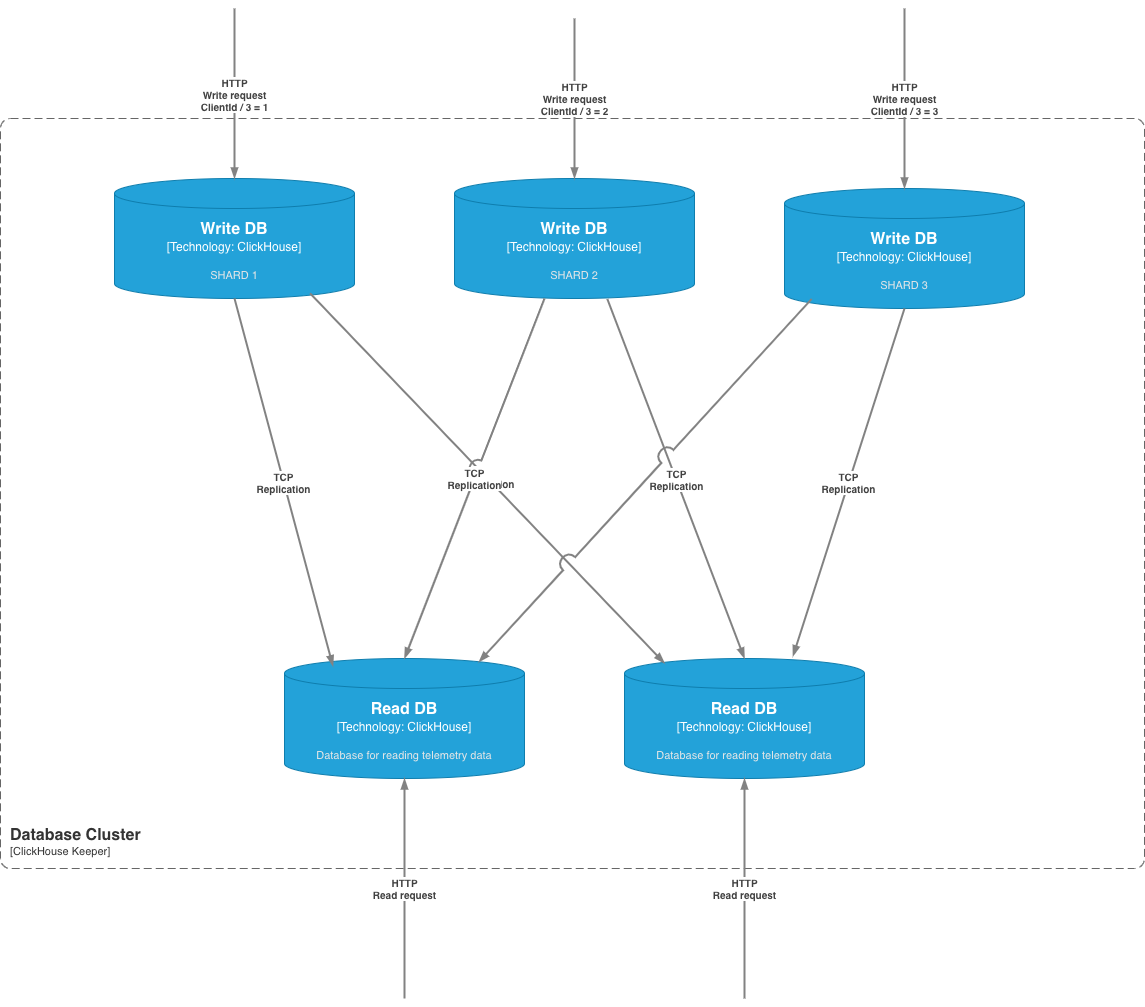

The diagram above was exported from draw.io. Its source (the exported page's mxGraphModel, read from the mxfile embedded in the PNG):
<mxGraphModel dx="200" dy="-6" grid="1" gridSize="10" guides="1" tooltips="1" connect="1" arrows="1" fold="1" page="1" pageScale="1" pageWidth="827" pageHeight="1169" math="0" shadow="0">
  <root>
    <mxCell id="0" />
    <mxCell id="1" parent="0" />
    <object placeholders="1" c4Name="Database Cluster" c4Type="SystemScopeBoundary" c4Application="ClickHouse Keeper" label="&lt;font style=&quot;font-size: 16px&quot;&gt;&lt;b&gt;&lt;div style=&quot;text-align: left&quot;&gt;%c4Name%&lt;/div&gt;&lt;/b&gt;&lt;/font&gt;&lt;div style=&quot;text-align: left&quot;&gt;[%c4Application%]&lt;/div&gt;" id="jmnfcBLgqMKQNApPhHJI-1">
      <mxCell style="rounded=1;fontSize=11;whiteSpace=wrap;html=1;dashed=1;arcSize=20;fillColor=none;strokeColor=#666666;fontColor=#333333;labelBackgroundColor=none;align=left;verticalAlign=bottom;labelBorderColor=none;spacingTop=0;spacing=10;dashPattern=8 4;metaEdit=1;rotatable=0;perimeter=rectanglePerimeter;noLabel=0;labelPadding=0;allowArrows=0;connectable=0;expand=0;recursiveResize=0;editable=1;pointerEvents=0;absoluteArcSize=1;points=[[0.25,0,0],[0.5,0,0],[0.75,0,0],[1,0.25,0],[1,0.5,0],[1,0.75,0],[0.75,1,0],[0.5,1,0],[0.25,1,0],[0,0.75,0],[0,0.5,0],[0,0.25,0]];" vertex="1" parent="1">
        <mxGeometry x="2346" y="1360" width="1144" height="750" as="geometry" />
      </mxCell>
    </object>
    <object placeholders="1" c4Name="Write DB" c4Type="Technology" c4Technology="ClickHouse" c4Description="SHARD 1" label="&lt;font style=&quot;font-size: 16px&quot;&gt;&lt;b&gt;%c4Name%&lt;/b&gt;&lt;/font&gt;&lt;div&gt;[%c4Type%:&amp;nbsp;%c4Technology%]&lt;/div&gt;&lt;br&gt;&lt;div&gt;&lt;font style=&quot;font-size: 11px&quot;&gt;&lt;font color=&quot;#E6E6E6&quot;&gt;%c4Description%&lt;/font&gt;&lt;/div&gt;" id="jmnfcBLgqMKQNApPhHJI-25">
      <mxCell style="shape=cylinder3;size=15;whiteSpace=wrap;html=1;boundedLbl=1;rounded=0;labelBackgroundColor=none;fillColor=#23A2D9;fontSize=12;fontColor=#ffffff;align=center;strokeColor=#0E7DAD;metaEdit=1;points=[[0.5,0,0],[1,0.25,0],[1,0.5,0],[1,0.75,0],[0.5,1,0],[0,0.75,0],[0,0.5,0],[0,0.25,0]];resizable=0;" vertex="1" parent="1">
        <mxGeometry x="2460" y="1420" width="240" height="120" as="geometry" />
      </mxCell>
    </object>
    <object placeholders="1" c4Name="Write DB" c4Type="Technology" c4Technology="ClickHouse" c4Description="SHARD 2" label="&lt;font style=&quot;font-size: 16px&quot;&gt;&lt;b&gt;%c4Name%&lt;/b&gt;&lt;/font&gt;&lt;div&gt;[%c4Type%:&amp;nbsp;%c4Technology%]&lt;/div&gt;&lt;br&gt;&lt;div&gt;&lt;font style=&quot;font-size: 11px&quot;&gt;&lt;font color=&quot;#E6E6E6&quot;&gt;%c4Description%&lt;/font&gt;&lt;/div&gt;" id="jmnfcBLgqMKQNApPhHJI-26">
      <mxCell style="shape=cylinder3;size=15;whiteSpace=wrap;html=1;boundedLbl=1;rounded=0;labelBackgroundColor=none;fillColor=#23A2D9;fontSize=12;fontColor=#ffffff;align=center;strokeColor=#0E7DAD;metaEdit=1;points=[[0.5,0,0],[1,0.25,0],[1,0.5,0],[1,0.75,0],[0.5,1,0],[0,0.75,0],[0,0.5,0],[0,0.25,0]];resizable=0;" vertex="1" parent="1">
        <mxGeometry x="2800" y="1420" width="240" height="120" as="geometry" />
      </mxCell>
    </object>
    <object placeholders="1" c4Name="Write DB" c4Type="Technology" c4Technology="ClickHouse" c4Description="SHARD 3" label="&lt;font style=&quot;font-size: 16px&quot;&gt;&lt;b&gt;%c4Name%&lt;/b&gt;&lt;/font&gt;&lt;div&gt;[%c4Type%:&amp;nbsp;%c4Technology%]&lt;/div&gt;&lt;br&gt;&lt;div&gt;&lt;font style=&quot;font-size: 11px&quot;&gt;&lt;font color=&quot;#E6E6E6&quot;&gt;%c4Description%&lt;/font&gt;&lt;/div&gt;" id="jmnfcBLgqMKQNApPhHJI-27">
      <mxCell style="shape=cylinder3;size=15;whiteSpace=wrap;html=1;boundedLbl=1;rounded=0;labelBackgroundColor=none;fillColor=#23A2D9;fontSize=12;fontColor=#ffffff;align=center;strokeColor=#0E7DAD;metaEdit=1;points=[[0.5,0,0],[1,0.25,0],[1,0.5,0],[1,0.75,0],[0.5,1,0],[0,0.75,0],[0,0.5,0],[0,0.25,0]];resizable=0;" vertex="1" parent="1">
        <mxGeometry x="3130" y="1430" width="240" height="120" as="geometry" />
      </mxCell>
    </object>
    <object placeholders="1" c4Type="Relationship" c4Description="HTTP&#10;Write request&#10;ClientId / 3 = 1" label="&lt;div style=&quot;text-align: left&quot;&gt;&lt;div style=&quot;text-align: center&quot;&gt;&lt;b&gt;%c4Description%&lt;/b&gt;&lt;/div&gt;" id="jmnfcBLgqMKQNApPhHJI-28">
      <mxCell style="endArrow=blockThin;html=1;fontSize=10;fontColor=#404040;strokeWidth=2;endFill=1;strokeColor=#828282;elbow=vertical;metaEdit=1;jumpStyle=arc;jumpSize=16;rounded=0;entryX=0.5;entryY=0;entryDx=0;entryDy=0;entryPerimeter=0;" edge="1" parent="1" target="jmnfcBLgqMKQNApPhHJI-25">
        <mxGeometry width="240" relative="1" as="geometry">
          <mxPoint x="2580" y="1250" as="sourcePoint" />
          <mxPoint x="2864" y="920" as="targetPoint" />
        </mxGeometry>
      </mxCell>
    </object>
    <object placeholders="1" c4Type="Relationship" c4Description="HTTP&#10;Write request&#10;ClientId / 3 = 2" label="&lt;div style=&quot;text-align: left&quot;&gt;&lt;div style=&quot;text-align: center&quot;&gt;&lt;b&gt;%c4Description%&lt;/b&gt;&lt;/div&gt;" id="jmnfcBLgqMKQNApPhHJI-29">
      <mxCell style="endArrow=blockThin;html=1;fontSize=10;fontColor=#404040;strokeWidth=2;endFill=1;strokeColor=#828282;elbow=vertical;metaEdit=1;jumpStyle=arc;jumpSize=16;rounded=0;entryX=0.5;entryY=0;entryDx=0;entryDy=0;entryPerimeter=0;" edge="1" parent="1" target="jmnfcBLgqMKQNApPhHJI-26">
        <mxGeometry width="240" relative="1" as="geometry">
          <mxPoint x="2920" y="1260" as="sourcePoint" />
          <mxPoint x="2910" y="1430" as="targetPoint" />
          <mxPoint as="offset" />
        </mxGeometry>
      </mxCell>
    </object>
    <object placeholders="1" c4Type="Relationship" c4Description="HTTP&#10;Write request&#10;ClientId / 3 = 3" label="&lt;div style=&quot;text-align: left&quot;&gt;&lt;div style=&quot;text-align: center&quot;&gt;&lt;b&gt;%c4Description%&lt;/b&gt;&lt;/div&gt;" id="jmnfcBLgqMKQNApPhHJI-30">
      <mxCell style="endArrow=blockThin;html=1;fontSize=10;fontColor=#404040;strokeWidth=2;endFill=1;strokeColor=#828282;elbow=vertical;metaEdit=1;jumpStyle=arc;jumpSize=16;rounded=0;entryX=0.5;entryY=0;entryDx=0;entryDy=0;entryPerimeter=0;" edge="1" parent="1" target="jmnfcBLgqMKQNApPhHJI-27">
        <mxGeometry width="240" relative="1" as="geometry">
          <mxPoint x="3250" y="1250" as="sourcePoint" />
          <mxPoint x="3030" y="1410" as="targetPoint" />
          <mxPoint as="offset" />
        </mxGeometry>
      </mxCell>
    </object>
    <object placeholders="1" c4Name="Read DB" c4Type="Technology" c4Technology="ClickHouse" c4Description="Database for reading telemetry data" label="&lt;font style=&quot;font-size: 16px&quot;&gt;&lt;b&gt;%c4Name%&lt;/b&gt;&lt;/font&gt;&lt;div&gt;[%c4Type%:&amp;nbsp;%c4Technology%]&lt;/div&gt;&lt;br&gt;&lt;div&gt;&lt;font style=&quot;font-size: 11px&quot;&gt;&lt;font color=&quot;#E6E6E6&quot;&gt;%c4Description%&lt;/font&gt;&lt;/div&gt;" id="jmnfcBLgqMKQNApPhHJI-31">
      <mxCell style="shape=cylinder3;size=15;whiteSpace=wrap;html=1;boundedLbl=1;rounded=0;labelBackgroundColor=none;fillColor=#23A2D9;fontSize=12;fontColor=#ffffff;align=center;strokeColor=#0E7DAD;metaEdit=1;points=[[0.5,0,0],[1,0.25,0],[1,0.5,0],[1,0.75,0],[0.5,1,0],[0,0.75,0],[0,0.5,0],[0,0.25,0]];resizable=0;" vertex="1" parent="1">
        <mxGeometry x="2630" y="1900" width="240" height="120" as="geometry" />
      </mxCell>
    </object>
    <object placeholders="1" c4Name="Read DB" c4Type="Technology" c4Technology="ClickHouse" c4Description="Database for reading telemetry data" label="&lt;font style=&quot;font-size: 16px&quot;&gt;&lt;b&gt;%c4Name%&lt;/b&gt;&lt;/font&gt;&lt;div&gt;[%c4Type%:&amp;nbsp;%c4Technology%]&lt;/div&gt;&lt;br&gt;&lt;div&gt;&lt;font style=&quot;font-size: 11px&quot;&gt;&lt;font color=&quot;#E6E6E6&quot;&gt;%c4Description%&lt;/font&gt;&lt;/div&gt;" id="jmnfcBLgqMKQNApPhHJI-32">
      <mxCell style="shape=cylinder3;size=15;whiteSpace=wrap;html=1;boundedLbl=1;rounded=0;labelBackgroundColor=none;fillColor=#23A2D9;fontSize=12;fontColor=#ffffff;align=center;strokeColor=#0E7DAD;metaEdit=1;points=[[0.5,0,0],[1,0.25,0],[1,0.5,0],[1,0.75,0],[0.5,1,0],[0,0.75,0],[0,0.5,0],[0,0.25,0]];resizable=0;" vertex="1" parent="1">
        <mxGeometry x="2970" y="1900" width="240" height="120" as="geometry" />
      </mxCell>
    </object>
    <object placeholders="1" c4Type="Relationship" c4Description="TCP&#10;Replication" label="&lt;div style=&quot;text-align: left&quot;&gt;&lt;div style=&quot;text-align: center&quot;&gt;&lt;b&gt;%c4Description%&lt;/b&gt;&lt;/div&gt;" id="jmnfcBLgqMKQNApPhHJI-34">
      <mxCell style="endArrow=blockThin;html=1;fontSize=10;fontColor=#404040;strokeWidth=2;endFill=1;strokeColor=#828282;elbow=vertical;metaEdit=1;jumpStyle=arc;jumpSize=16;rounded=0;entryX=0.202;entryY=0.064;entryDx=0;entryDy=0;entryPerimeter=0;exitX=0.5;exitY=1;exitDx=0;exitDy=0;exitPerimeter=0;" edge="1" parent="1" source="jmnfcBLgqMKQNApPhHJI-25" target="jmnfcBLgqMKQNApPhHJI-31">
        <mxGeometry width="240" relative="1" as="geometry">
          <mxPoint x="2580" y="1550" as="sourcePoint" />
          <mxPoint x="2750" y="2145" as="targetPoint" />
        </mxGeometry>
      </mxCell>
    </object>
    <object placeholders="1" c4Type="Relationship" c4Description="TCP&#10;Replication" label="&lt;div style=&quot;text-align: left&quot;&gt;&lt;div style=&quot;text-align: center&quot;&gt;&lt;b&gt;%c4Description%&lt;/b&gt;&lt;/div&gt;" id="jmnfcBLgqMKQNApPhHJI-35">
      <mxCell style="endArrow=blockThin;html=1;fontSize=10;fontColor=#404040;strokeWidth=2;endFill=1;strokeColor=#828282;elbow=vertical;metaEdit=1;jumpStyle=arc;jumpSize=16;rounded=0;entryX=0.167;entryY=0.04;entryDx=0;entryDy=0;entryPerimeter=0;exitX=0.815;exitY=0.957;exitDx=0;exitDy=0;exitPerimeter=0;" edge="1" parent="1" source="jmnfcBLgqMKQNApPhHJI-25" target="jmnfcBLgqMKQNApPhHJI-32">
        <mxGeometry width="240" relative="1" as="geometry">
          <mxPoint x="2650" y="1550" as="sourcePoint" />
          <mxPoint x="2840" y="2075" as="targetPoint" />
        </mxGeometry>
      </mxCell>
    </object>
    <object placeholders="1" c4Type="Relationship" c4Description="TCP&#10;Replication" label="&lt;div style=&quot;text-align: left&quot;&gt;&lt;div style=&quot;text-align: center&quot;&gt;&lt;b&gt;%c4Description%&lt;/b&gt;&lt;/div&gt;" id="jmnfcBLgqMKQNApPhHJI-36">
      <mxCell style="endArrow=blockThin;html=1;fontSize=10;fontColor=#404040;strokeWidth=2;endFill=1;strokeColor=#828282;elbow=vertical;metaEdit=1;jumpStyle=arc;jumpSize=16;rounded=0;entryX=0.5;entryY=0;entryDx=0;entryDy=0;entryPerimeter=0;exitX=0.637;exitY=1.005;exitDx=0;exitDy=0;exitPerimeter=0;" edge="1" parent="1" source="jmnfcBLgqMKQNApPhHJI-26" target="jmnfcBLgqMKQNApPhHJI-32">
        <mxGeometry width="240" relative="1" as="geometry">
          <mxPoint x="2910" y="1550" as="sourcePoint" />
          <mxPoint x="3100" y="2025" as="targetPoint" />
        </mxGeometry>
      </mxCell>
    </object>
    <object placeholders="1" c4Type="Relationship" c4Description="TCP&#10;Replication" label="&lt;div style=&quot;text-align: left&quot;&gt;&lt;div style=&quot;text-align: center&quot;&gt;&lt;b&gt;%c4Description%&lt;/b&gt;&lt;/div&gt;" id="jmnfcBLgqMKQNApPhHJI-37">
      <mxCell style="endArrow=blockThin;html=1;fontSize=10;fontColor=#404040;strokeWidth=2;endFill=1;strokeColor=#828282;elbow=vertical;metaEdit=1;jumpStyle=arc;jumpSize=16;rounded=0;entryX=0.5;entryY=0;entryDx=0;entryDy=0;entryPerimeter=0;" edge="1" parent="1" target="jmnfcBLgqMKQNApPhHJI-31">
        <mxGeometry width="240" relative="1" as="geometry">
          <mxPoint x="2890" y="1540" as="sourcePoint" />
          <mxPoint x="2610" y="1880" as="targetPoint" />
        </mxGeometry>
      </mxCell>
    </object>
    <object placeholders="1" c4Type="Relationship" c4Description="" label="&lt;div style=&quot;text-align: left&quot;&gt;&lt;div style=&quot;text-align: center&quot;&gt;&lt;b&gt;%c4Description%&lt;/b&gt;&lt;/div&gt;" id="jmnfcBLgqMKQNApPhHJI-38">
      <mxCell style="endArrow=blockThin;html=1;fontSize=10;fontColor=#404040;strokeWidth=2;endFill=1;strokeColor=#828282;elbow=vertical;metaEdit=1;jumpStyle=arc;jumpSize=16;rounded=0;exitX=0.113;exitY=0.921;exitDx=0;exitDy=0;exitPerimeter=0;entryX=0.81;entryY=0.029;entryDx=0;entryDy=0;entryPerimeter=0;" edge="1" parent="1" source="jmnfcBLgqMKQNApPhHJI-27" target="jmnfcBLgqMKQNApPhHJI-31">
        <mxGeometry width="240" relative="1" as="geometry">
          <mxPoint x="3300" y="1380" as="sourcePoint" />
          <mxPoint x="2660" y="1890" as="targetPoint" />
        </mxGeometry>
      </mxCell>
    </object>
    <object placeholders="1" c4Type="Relationship" c4Description="TCP&#10;Replication" label="&lt;div style=&quot;text-align: left&quot;&gt;&lt;div style=&quot;text-align: center&quot;&gt;&lt;b&gt;%c4Description%&lt;/b&gt;&lt;/div&gt;" id="jmnfcBLgqMKQNApPhHJI-39">
      <mxCell style="endArrow=blockThin;html=1;fontSize=10;fontColor=#404040;strokeWidth=2;endFill=1;strokeColor=#828282;elbow=vertical;metaEdit=1;jumpStyle=arc;jumpSize=16;rounded=0;entryX=0.702;entryY=-0.019;entryDx=0;entryDy=0;entryPerimeter=0;exitX=0.5;exitY=1;exitDx=0;exitDy=0;exitPerimeter=0;" edge="1" parent="1" source="jmnfcBLgqMKQNApPhHJI-27" target="jmnfcBLgqMKQNApPhHJI-32">
        <mxGeometry width="240" relative="1" as="geometry">
          <mxPoint x="3120" y="1700" as="sourcePoint" />
          <mxPoint x="3120" y="2055" as="targetPoint" />
        </mxGeometry>
      </mxCell>
    </object>
    <object placeholders="1" c4Type="Relationship" c4Description="HTTP&#10;Read request" label="&lt;div style=&quot;text-align: left&quot;&gt;&lt;div style=&quot;text-align: center&quot;&gt;&lt;b&gt;%c4Description%&lt;/b&gt;&lt;/div&gt;" id="jmnfcBLgqMKQNApPhHJI-41">
      <mxCell style="endArrow=blockThin;html=1;fontSize=10;fontColor=#404040;strokeWidth=2;endFill=1;strokeColor=#828282;elbow=vertical;metaEdit=1;jumpStyle=arc;jumpSize=16;rounded=0;entryX=0.5;entryY=1;entryDx=0;entryDy=0;entryPerimeter=0;" edge="1" parent="1" target="jmnfcBLgqMKQNApPhHJI-31">
        <mxGeometry width="240" relative="1" as="geometry">
          <mxPoint x="2750" y="2240" as="sourcePoint" />
          <mxPoint x="2630" y="2300" as="targetPoint" />
        </mxGeometry>
      </mxCell>
    </object>
    <object placeholders="1" c4Type="Relationship" c4Description="HTTP&#10;Read request" label="&lt;div style=&quot;text-align: left&quot;&gt;&lt;div style=&quot;text-align: center&quot;&gt;&lt;b&gt;%c4Description%&lt;/b&gt;&lt;/div&gt;" id="jmnfcBLgqMKQNApPhHJI-42">
      <mxCell style="endArrow=blockThin;html=1;fontSize=10;fontColor=#404040;strokeWidth=2;endFill=1;strokeColor=#828282;elbow=vertical;metaEdit=1;jumpStyle=arc;jumpSize=16;rounded=0;entryX=0.5;entryY=1;entryDx=0;entryDy=0;entryPerimeter=0;" edge="1" parent="1" target="jmnfcBLgqMKQNApPhHJI-32">
        <mxGeometry width="240" relative="1" as="geometry">
          <mxPoint x="3090" y="2240" as="sourcePoint" />
          <mxPoint x="3090" y="2240" as="targetPoint" />
        </mxGeometry>
      </mxCell>
    </object>
  </root>
</mxGraphModel>